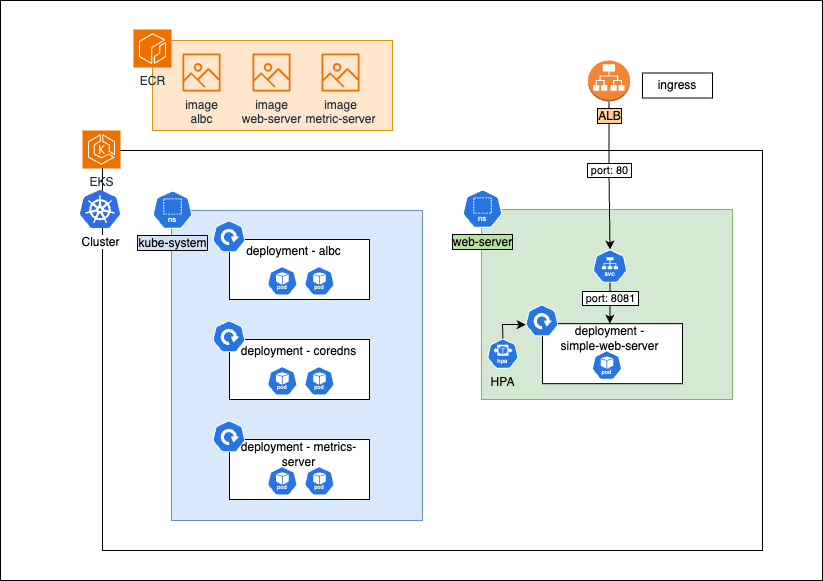

The diagram above was exported from draw.io. Its source (the exported page's mxGraphModel, read from the mxfile embedded in the PNG):
<mxGraphModel dx="1080" dy="1784" grid="1" gridSize="10" guides="1" tooltips="1" connect="1" arrows="1" fold="1" page="1" pageScale="1" pageWidth="850" pageHeight="1100" math="0" shadow="0">
  <root>
    <mxCell id="0" />
    <mxCell id="1" parent="0" />
    <mxCell id="AhRp-6tReITdimauI6B7-59" value="" style="rounded=0;whiteSpace=wrap;html=1;" vertex="1" parent="1">
      <mxGeometry x="18" y="-50" width="822" height="580" as="geometry" />
    </mxCell>
    <mxCell id="AhRp-6tReITdimauI6B7-3" value="" style="rounded=0;whiteSpace=wrap;html=1;" vertex="1" parent="1">
      <mxGeometry x="120" y="100" width="660" height="400" as="geometry" />
    </mxCell>
    <mxCell id="AhRp-6tReITdimauI6B7-2" value="Cluster" style="editableCssRules=.*;html=1;shape=image;verticalLabelPosition=bottom;labelBackgroundColor=#ffffff;verticalAlign=top;aspect=fixed;imageAspect=0;image=data:image/svg+xml,(base64 omitted: 7556 chars);fontColor=default;" vertex="1" parent="1">
      <mxGeometry x="98" y="140" width="40" height="38" as="geometry" />
    </mxCell>
    <mxCell id="AhRp-6tReITdimauI6B7-1" value="EKS" style="sketch=0;points=[[0,0,0],[0.25,0,0],[0.5,0,0],[0.75,0,0],[1,0,0],[0,1,0],[0.25,1,0],[0.5,1,0],[0.75,1,0],[1,1,0],[0,0.25,0],[0,0.5,0],[0,0.75,0],[1,0.25,0],[1,0.5,0],[1,0.75,0]];outlineConnect=0;fontColor=#232F3E;fillColor=#ED7100;strokeColor=#ffffff;dashed=0;verticalLabelPosition=bottom;verticalAlign=top;align=center;html=1;fontSize=12;fontStyle=0;aspect=fixed;shape=mxgraph.aws4.resourceIcon;resIcon=mxgraph.aws4.eks;" vertex="1" parent="1">
      <mxGeometry x="100" y="80" width="38" height="38" as="geometry" />
    </mxCell>
    <mxCell id="AhRp-6tReITdimauI6B7-5" value="" style="rounded=0;whiteSpace=wrap;html=1;fillColor=#ffe6cc;strokeColor=#d79b00;" vertex="1" parent="1">
      <mxGeometry x="170" y="-10" width="240" height="90" as="geometry" />
    </mxCell>
    <mxCell id="AhRp-6tReITdimauI6B7-4" value="ECR" style="sketch=0;points=[[0,0,0],[0.25,0,0],[0.5,0,0],[0.75,0,0],[1,0,0],[0,1,0],[0.25,1,0],[0.5,1,0],[0.75,1,0],[1,1,0],[0,0.25,0],[0,0.5,0],[0,0.75,0],[1,0.25,0],[1,0.5,0],[1,0.75,0]];outlineConnect=0;fontColor=#232F3E;fillColor=#ED7100;strokeColor=#ffffff;dashed=0;verticalLabelPosition=bottom;verticalAlign=top;align=center;html=1;fontSize=12;fontStyle=0;aspect=fixed;shape=mxgraph.aws4.resourceIcon;resIcon=mxgraph.aws4.ecr;" vertex="1" parent="1">
      <mxGeometry x="151" y="-21" width="38" height="38" as="geometry" />
    </mxCell>
    <mxCell id="AhRp-6tReITdimauI6B7-7" value="" style="rounded=0;whiteSpace=wrap;html=1;fillColor=#dae8fc;strokeColor=#6c8ebf;" vertex="1" parent="1">
      <mxGeometry x="189" y="160" width="251" height="310" as="geometry" />
    </mxCell>
    <mxCell id="AhRp-6tReITdimauI6B7-6" value="kube-system" style="aspect=fixed;sketch=0;html=1;dashed=0;whitespace=wrap;verticalLabelPosition=bottom;verticalAlign=top;fillColor=#2875E2;strokeColor=#ffffff;points=[[0.005,0.63,0],[0.1,0.2,0],[0.9,0.2,0],[0.5,0,0],[0.995,0.63,0],[0.72,0.99,0],[0.5,1,0],[0.28,0.99,0]];shape=mxgraph.kubernetes.icon2;kubernetesLabel=1;prIcon=ns;labelBackgroundColor=#D4E1F5;labelBorderColor=default;" vertex="1" parent="1">
      <mxGeometry x="170" y="140" width="40" height="38.4" as="geometry" />
    </mxCell>
    <mxCell id="AhRp-6tReITdimauI6B7-11" value="" style="rounded=0;whiteSpace=wrap;html=1;" vertex="1" parent="1">
      <mxGeometry x="247" y="189" width="140" height="60" as="geometry" />
    </mxCell>
    <mxCell id="AhRp-6tReITdimauI6B7-9" value="" style="aspect=fixed;sketch=0;html=1;dashed=0;whitespace=wrap;verticalLabelPosition=bottom;verticalAlign=top;fillColor=#2875E2;strokeColor=#ffffff;points=[[0.005,0.63,0],[0.1,0.2,0],[0.9,0.2,0],[0.5,0,0],[0.995,0.63,0],[0.72,0.99,0],[0.5,1,0],[0.28,0.99,0]];shape=mxgraph.kubernetes.icon2;kubernetesLabel=1;prIcon=pod" vertex="1" parent="1">
      <mxGeometry x="284.86" y="216" width="30" height="28.8" as="geometry" />
    </mxCell>
    <mxCell id="AhRp-6tReITdimauI6B7-10" value="" style="aspect=fixed;sketch=0;html=1;dashed=0;whitespace=wrap;verticalLabelPosition=bottom;verticalAlign=top;fillColor=#2875E2;strokeColor=#ffffff;points=[[0.005,0.63,0],[0.1,0.2,0],[0.9,0.2,0],[0.5,0,0],[0.995,0.63,0],[0.72,0.99,0],[0.5,1,0],[0.28,0.99,0]];shape=mxgraph.kubernetes.icon2;kubernetesLabel=1;prIcon=pod" vertex="1" parent="1">
      <mxGeometry x="321.94999999999993" y="216" width="30" height="28.8" as="geometry" />
    </mxCell>
    <mxCell id="AhRp-6tReITdimauI6B7-8" value="" style="aspect=fixed;sketch=0;html=1;dashed=0;whitespace=wrap;verticalLabelPosition=bottom;verticalAlign=top;fillColor=#2875E2;strokeColor=#ffffff;points=[[0.005,0.63,0],[0.1,0.2,0],[0.9,0.2,0],[0.5,0,0],[0.995,0.63,0],[0.72,0.99,0],[0.5,1,0],[0.28,0.99,0]];shape=mxgraph.kubernetes.icon2;prIcon=deploy" vertex="1" parent="1">
      <mxGeometry x="230" y="170" width="32.91" height="31.6" as="geometry" />
    </mxCell>
    <mxCell id="AhRp-6tReITdimauI6B7-12" value="deployment - albc" style="text;html=1;align=center;verticalAlign=middle;whiteSpace=wrap;rounded=0;" vertex="1" parent="1">
      <mxGeometry x="260.90999999999997" y="186" width="101" height="30" as="geometry" />
    </mxCell>
    <mxCell id="AhRp-6tReITdimauI6B7-13" value="" style="rounded=0;whiteSpace=wrap;html=1;" vertex="1" parent="1">
      <mxGeometry x="247" y="289" width="140" height="60" as="geometry" />
    </mxCell>
    <mxCell id="AhRp-6tReITdimauI6B7-14" value="" style="aspect=fixed;sketch=0;html=1;dashed=0;whitespace=wrap;verticalLabelPosition=bottom;verticalAlign=top;fillColor=#2875E2;strokeColor=#ffffff;points=[[0.005,0.63,0],[0.1,0.2,0],[0.9,0.2,0],[0.5,0,0],[0.995,0.63,0],[0.72,0.99,0],[0.5,1,0],[0.28,0.99,0]];shape=mxgraph.kubernetes.icon2;kubernetesLabel=1;prIcon=pod" vertex="1" parent="1">
      <mxGeometry x="284.86" y="316" width="30" height="28.8" as="geometry" />
    </mxCell>
    <mxCell id="AhRp-6tReITdimauI6B7-15" value="" style="aspect=fixed;sketch=0;html=1;dashed=0;whitespace=wrap;verticalLabelPosition=bottom;verticalAlign=top;fillColor=#2875E2;strokeColor=#ffffff;points=[[0.005,0.63,0],[0.1,0.2,0],[0.9,0.2,0],[0.5,0,0],[0.995,0.63,0],[0.72,0.99,0],[0.5,1,0],[0.28,0.99,0]];shape=mxgraph.kubernetes.icon2;kubernetesLabel=1;prIcon=pod" vertex="1" parent="1">
      <mxGeometry x="321.94999999999993" y="316" width="30" height="28.8" as="geometry" />
    </mxCell>
    <mxCell id="AhRp-6tReITdimauI6B7-16" value="" style="aspect=fixed;sketch=0;html=1;dashed=0;whitespace=wrap;verticalLabelPosition=bottom;verticalAlign=top;fillColor=#2875E2;strokeColor=#ffffff;points=[[0.005,0.63,0],[0.1,0.2,0],[0.9,0.2,0],[0.5,0,0],[0.995,0.63,0],[0.72,0.99,0],[0.5,1,0],[0.28,0.99,0]];shape=mxgraph.kubernetes.icon2;prIcon=deploy" vertex="1" parent="1">
      <mxGeometry x="230" y="270" width="32.91" height="31.6" as="geometry" />
    </mxCell>
    <mxCell id="AhRp-6tReITdimauI6B7-17" value="deployment - coredns" style="text;html=1;align=center;verticalAlign=middle;whiteSpace=wrap;rounded=0;" vertex="1" parent="1">
      <mxGeometry x="255.82" y="286" width="121.18" height="30" as="geometry" />
    </mxCell>
    <mxCell id="AhRp-6tReITdimauI6B7-18" value="" style="rounded=0;whiteSpace=wrap;html=1;" vertex="1" parent="1">
      <mxGeometry x="247" y="389" width="140" height="60" as="geometry" />
    </mxCell>
    <mxCell id="AhRp-6tReITdimauI6B7-19" value="" style="aspect=fixed;sketch=0;html=1;dashed=0;whitespace=wrap;verticalLabelPosition=bottom;verticalAlign=top;fillColor=#2875E2;strokeColor=#ffffff;points=[[0.005,0.63,0],[0.1,0.2,0],[0.9,0.2,0],[0.5,0,0],[0.995,0.63,0],[0.72,0.99,0],[0.5,1,0],[0.28,0.99,0]];shape=mxgraph.kubernetes.icon2;kubernetesLabel=1;prIcon=pod" vertex="1" parent="1">
      <mxGeometry x="284.86" y="416" width="30" height="28.8" as="geometry" />
    </mxCell>
    <mxCell id="AhRp-6tReITdimauI6B7-20" value="" style="aspect=fixed;sketch=0;html=1;dashed=0;whitespace=wrap;verticalLabelPosition=bottom;verticalAlign=top;fillColor=#2875E2;strokeColor=#ffffff;points=[[0.005,0.63,0],[0.1,0.2,0],[0.9,0.2,0],[0.5,0,0],[0.995,0.63,0],[0.72,0.99,0],[0.5,1,0],[0.28,0.99,0]];shape=mxgraph.kubernetes.icon2;kubernetesLabel=1;prIcon=pod" vertex="1" parent="1">
      <mxGeometry x="321.94999999999993" y="416" width="30" height="28.8" as="geometry" />
    </mxCell>
    <mxCell id="AhRp-6tReITdimauI6B7-21" value="" style="aspect=fixed;sketch=0;html=1;dashed=0;whitespace=wrap;verticalLabelPosition=bottom;verticalAlign=top;fillColor=#2875E2;strokeColor=#ffffff;points=[[0.005,0.63,0],[0.1,0.2,0],[0.9,0.2,0],[0.5,0,0],[0.995,0.63,0],[0.72,0.99,0],[0.5,1,0],[0.28,0.99,0]];shape=mxgraph.kubernetes.icon2;prIcon=deploy" vertex="1" parent="1">
      <mxGeometry x="230" y="370" width="32.91" height="31.6" as="geometry" />
    </mxCell>
    <mxCell id="AhRp-6tReITdimauI6B7-22" value="deployment - metrics-server" style="text;html=1;align=center;verticalAlign=middle;whiteSpace=wrap;rounded=0;" vertex="1" parent="1">
      <mxGeometry x="255.81999999999994" y="389" width="121.18" height="30" as="geometry" />
    </mxCell>
    <mxCell id="AhRp-6tReITdimauI6B7-28" value="" style="rounded=0;whiteSpace=wrap;html=1;fillColor=#d5e8d4;strokeColor=#82b366;" vertex="1" parent="1">
      <mxGeometry x="499" y="159" width="251" height="190" as="geometry" />
    </mxCell>
    <mxCell id="AhRp-6tReITdimauI6B7-29" value="web-server" style="aspect=fixed;sketch=0;html=1;dashed=0;whitespace=wrap;verticalLabelPosition=bottom;verticalAlign=top;fillColor=#2875E2;strokeColor=#ffffff;points=[[0.005,0.63,0],[0.1,0.2,0],[0.9,0.2,0],[0.5,0,0],[0.995,0.63,0],[0.72,0.99,0],[0.5,1,0],[0.28,0.99,0]];shape=mxgraph.kubernetes.icon2;kubernetesLabel=1;prIcon=ns;labelBackgroundColor=#B9E0A5;labelBorderColor=default;" vertex="1" parent="1">
      <mxGeometry x="480" y="139" width="40" height="38.4" as="geometry" />
    </mxCell>
    <mxCell id="AhRp-6tReITdimauI6B7-30" value="" style="rounded=0;whiteSpace=wrap;html=1;" vertex="1" parent="1">
      <mxGeometry x="560" y="273.19999999999993" width="140" height="60" as="geometry" />
    </mxCell>
    <mxCell id="AhRp-6tReITdimauI6B7-31" value="" style="aspect=fixed;sketch=0;html=1;dashed=0;whitespace=wrap;verticalLabelPosition=bottom;verticalAlign=top;fillColor=#2875E2;strokeColor=#ffffff;points=[[0.005,0.63,0],[0.1,0.2,0],[0.9,0.2,0],[0.5,0,0],[0.995,0.63,0],[0.72,0.99,0],[0.5,1,0],[0.28,0.99,0]];shape=mxgraph.kubernetes.icon2;kubernetesLabel=1;prIcon=pod" vertex="1" parent="1">
      <mxGeometry x="609.41" y="300.19999999999993" width="30" height="28.8" as="geometry" />
    </mxCell>
    <mxCell id="AhRp-6tReITdimauI6B7-33" value="" style="aspect=fixed;sketch=0;html=1;dashed=0;whitespace=wrap;verticalLabelPosition=bottom;verticalAlign=top;fillColor=#2875E2;strokeColor=#ffffff;points=[[0.005,0.63,0],[0.1,0.2,0],[0.9,0.2,0],[0.5,0,0],[0.995,0.63,0],[0.72,0.99,0],[0.5,1,0],[0.28,0.99,0]];shape=mxgraph.kubernetes.icon2;prIcon=deploy" vertex="1" parent="1">
      <mxGeometry x="543" y="254.19999999999993" width="32.91" height="31.6" as="geometry" />
    </mxCell>
    <mxCell id="AhRp-6tReITdimauI6B7-34" value="deployment - simple-web-server" style="text;html=1;align=center;verticalAlign=middle;whiteSpace=wrap;rounded=0;" vertex="1" parent="1">
      <mxGeometry x="577" y="273.19999999999993" width="101" height="30" as="geometry" />
    </mxCell>
    <mxCell id="AhRp-6tReITdimauI6B7-45" value="" style="aspect=fixed;sketch=0;html=1;dashed=0;whitespace=wrap;verticalLabelPosition=bottom;verticalAlign=top;fillColor=#2875E2;strokeColor=#ffffff;points=[[0.005,0.63,0],[0.1,0.2,0],[0.9,0.2,0],[0.5,0,0],[0.995,0.63,0],[0.72,0.99,0],[0.5,1,0],[0.28,0.99,0]];shape=mxgraph.kubernetes.icon2;kubernetesLabel=1;prIcon=svc;labelBorderColor=default;labelBackgroundColor=default;" vertex="1" parent="1">
      <mxGeometry x="610.25" y="199" width="34.5" height="33.12" as="geometry" />
    </mxCell>
    <mxCell id="AhRp-6tReITdimauI6B7-46" value="HPA" style="aspect=fixed;sketch=0;html=1;dashed=0;whitespace=wrap;verticalLabelPosition=bottom;verticalAlign=top;fillColor=#2875E2;strokeColor=#ffffff;points=[[0.005,0.63,0],[0.1,0.2,0],[0.9,0.2,0],[0.5,0,0],[0.995,0.63,0],[0.72,0.99,0],[0.5,1,0],[0.28,0.99,0]];shape=mxgraph.kubernetes.icon2;kubernetesLabel=1;prIcon=hpa" vertex="1" parent="1">
      <mxGeometry x="504.75" y="288.19999999999993" width="31.25" height="30" as="geometry" />
    </mxCell>
    <mxCell id="AhRp-6tReITdimauI6B7-47" value="" style="endArrow=classic;html=1;rounded=0;exitX=0.5;exitY=0;exitDx=0;exitDy=0;exitPerimeter=0;entryX=0.005;entryY=0.63;entryDx=0;entryDy=0;entryPerimeter=0;" edge="1" parent="1" source="AhRp-6tReITdimauI6B7-46" target="AhRp-6tReITdimauI6B7-33">
      <mxGeometry width="50" height="50" relative="1" as="geometry">
        <mxPoint x="440" y="561.8" as="sourcePoint" />
        <mxPoint x="540" y="274" as="targetPoint" />
        <Array as="points">
          <mxPoint x="520" y="274" />
        </Array>
      </mxGeometry>
    </mxCell>
    <mxCell id="AhRp-6tReITdimauI6B7-48" value="" style="endArrow=classic;html=1;rounded=0;exitX=0.5;exitY=1;exitDx=0;exitDy=0;exitPerimeter=0;entryX=0.5;entryY=0;entryDx=0;entryDy=0;" edge="1" parent="1" source="AhRp-6tReITdimauI6B7-45" target="AhRp-6tReITdimauI6B7-34">
      <mxGeometry width="50" height="50" relative="1" as="geometry">
        <mxPoint x="810" y="229" as="sourcePoint" />
        <mxPoint x="860" y="179" as="targetPoint" />
      </mxGeometry>
    </mxCell>
    <mxCell id="AhRp-6tReITdimauI6B7-49" value="&amp;nbsp;port: 8081&amp;nbsp;" style="edgeLabel;html=1;align=center;verticalAlign=middle;resizable=0;points=[];labelBorderColor=default;" vertex="1" connectable="0" parent="AhRp-6tReITdimauI6B7-48">
      <mxGeometry x="-0.2189" relative="1" as="geometry">
        <mxPoint as="offset" />
      </mxGeometry>
    </mxCell>
    <mxCell id="AhRp-6tReITdimauI6B7-52" value="" style="edgeStyle=orthogonalEdgeStyle;rounded=0;orthogonalLoop=1;jettySize=auto;html=1;entryX=0.5;entryY=0;entryDx=0;entryDy=0;entryPerimeter=0;" edge="1" parent="1" source="AhRp-6tReITdimauI6B7-50" target="AhRp-6tReITdimauI6B7-45">
      <mxGeometry relative="1" as="geometry" />
    </mxCell>
    <mxCell id="AhRp-6tReITdimauI6B7-56" value="&amp;nbsp;port: 80&amp;nbsp;" style="edgeLabel;html=1;align=center;verticalAlign=middle;resizable=0;points=[];labelBorderColor=default;" vertex="1" connectable="0" parent="AhRp-6tReITdimauI6B7-52">
      <mxGeometry x="-0.0777" relative="1" as="geometry">
        <mxPoint as="offset" />
      </mxGeometry>
    </mxCell>
    <mxCell id="AhRp-6tReITdimauI6B7-50" value="ALB" style="outlineConnect=0;dashed=0;verticalLabelPosition=bottom;verticalAlign=top;align=center;html=1;shape=mxgraph.aws3.application_load_balancer;fillColor=#F58534;gradientColor=none;labelBackgroundColor=#FFCE9F;labelBorderColor=default;" vertex="1" parent="1">
      <mxGeometry x="605.5" y="10" width="42" height="41" as="geometry" />
    </mxCell>
    <mxCell id="AhRp-6tReITdimauI6B7-53" value="image&lt;div&gt;albc&lt;/div&gt;" style="sketch=0;outlineConnect=0;fontColor=#232F3E;gradientColor=none;fillColor=#ED7100;strokeColor=none;dashed=0;verticalLabelPosition=bottom;verticalAlign=top;align=center;html=1;fontSize=12;fontStyle=0;aspect=fixed;pointerEvents=1;shape=mxgraph.aws4.container_registry_image;" vertex="1" parent="1">
      <mxGeometry x="200" y="3" width="38" height="38" as="geometry" />
    </mxCell>
    <mxCell id="AhRp-6tReITdimauI6B7-54" value="image&lt;div&gt;web-server&lt;/div&gt;" style="sketch=0;outlineConnect=0;fontColor=#232F3E;gradientColor=none;fillColor=#ED7100;strokeColor=none;dashed=0;verticalLabelPosition=bottom;verticalAlign=top;align=center;html=1;fontSize=12;fontStyle=0;aspect=fixed;pointerEvents=1;shape=mxgraph.aws4.container_registry_image;" vertex="1" parent="1">
      <mxGeometry x="270" y="3" width="38" height="38" as="geometry" />
    </mxCell>
    <mxCell id="AhRp-6tReITdimauI6B7-55" value="image&lt;div&gt;metric-server&lt;/div&gt;" style="sketch=0;outlineConnect=0;fontColor=#232F3E;gradientColor=none;fillColor=#ED7100;strokeColor=none;dashed=0;verticalLabelPosition=bottom;verticalAlign=top;align=center;html=1;fontSize=12;fontStyle=0;aspect=fixed;pointerEvents=1;shape=mxgraph.aws4.container_registry_image;" vertex="1" parent="1">
      <mxGeometry x="339.00000000000006" y="3" width="38" height="38" as="geometry" />
    </mxCell>
    <mxCell id="AhRp-6tReITdimauI6B7-58" value="ingress" style="rounded=0;whiteSpace=wrap;html=1;" vertex="1" parent="1">
      <mxGeometry x="660" y="22.5" width="70" height="25" as="geometry" />
    </mxCell>
  </root>
</mxGraphModel>